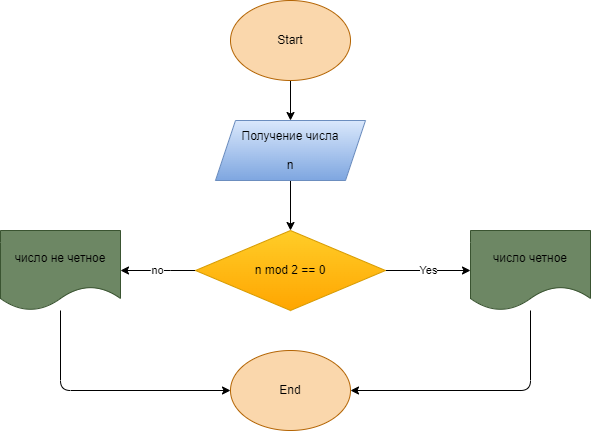

The diagram above was exported from draw.io. Its source (the exported page's mxGraphModel, read from the mxfile embedded in the PNG):
<mxGraphModel dx="1170" dy="542" grid="1" gridSize="10" guides="1" tooltips="1" connect="1" arrows="1" fold="1" page="1" pageScale="1" pageWidth="827" pageHeight="1169" math="0" shadow="0">
  <root>
    <mxCell id="0" />
    <mxCell id="1" parent="0" />
    <mxCell id="4" value="" style="edgeStyle=none;html=1;" edge="1" parent="1" source="2" target="3">
      <mxGeometry relative="1" as="geometry" />
    </mxCell>
    <mxCell id="2" value="&lt;font color=&quot;#000000&quot;&gt;Start&lt;/font&gt;" style="ellipse;whiteSpace=wrap;html=1;fillColor=#fad7ac;strokeColor=#b46504;" vertex="1" parent="1">
      <mxGeometry x="340" y="30" width="120" height="80" as="geometry" />
    </mxCell>
    <mxCell id="6" value="" style="edgeStyle=none;html=1;" edge="1" parent="1" source="3" target="5">
      <mxGeometry relative="1" as="geometry" />
    </mxCell>
    <mxCell id="3" value="&lt;font color=&quot;#000000&quot;&gt;Получение числа&lt;br&gt;&lt;br&gt;n&lt;/font&gt;" style="shape=parallelogram;perimeter=parallelogramPerimeter;whiteSpace=wrap;html=1;fixedSize=1;fillColor=#dae8fc;gradientColor=#7ea6e0;strokeColor=#6c8ebf;" vertex="1" parent="1">
      <mxGeometry x="325" y="150" width="150" height="60" as="geometry" />
    </mxCell>
    <mxCell id="8" value="Yes" style="edgeStyle=none;html=1;" edge="1" parent="1" source="5" target="7">
      <mxGeometry relative="1" as="geometry" />
    </mxCell>
    <mxCell id="10" value="no" style="edgeStyle=none;html=1;" edge="1" parent="1" source="5" target="9">
      <mxGeometry relative="1" as="geometry">
        <Array as="points">
          <mxPoint x="270" y="300" />
        </Array>
      </mxGeometry>
    </mxCell>
    <mxCell id="5" value="&lt;font color=&quot;#000000&quot;&gt;n mod 2 == 0&lt;/font&gt;" style="rhombus;whiteSpace=wrap;html=1;fillColor=#ffcd28;gradientColor=#ffa500;strokeColor=#d79b00;" vertex="1" parent="1">
      <mxGeometry x="305" y="260" width="190" height="80" as="geometry" />
    </mxCell>
    <mxCell id="13" value="" style="edgeStyle=none;html=1;" edge="1" parent="1" source="7" target="11">
      <mxGeometry relative="1" as="geometry">
        <mxPoint x="640" y="430" as="targetPoint" />
        <Array as="points">
          <mxPoint x="640" y="420" />
        </Array>
      </mxGeometry>
    </mxCell>
    <mxCell id="7" value="&lt;font color=&quot;#000000&quot;&gt;число четное&lt;/font&gt;" style="shape=document;whiteSpace=wrap;html=1;boundedLbl=1;fillColor=#6d8764;fontColor=#ffffff;strokeColor=#3A5431;" vertex="1" parent="1">
      <mxGeometry x="580" y="260" width="120" height="80" as="geometry" />
    </mxCell>
    <mxCell id="15" value="" style="edgeStyle=none;html=1;entryX=0;entryY=0.5;entryDx=0;entryDy=0;" edge="1" parent="1" source="9" target="11">
      <mxGeometry relative="1" as="geometry">
        <mxPoint x="170" y="430" as="targetPoint" />
        <Array as="points">
          <mxPoint x="170" y="420" />
        </Array>
      </mxGeometry>
    </mxCell>
    <mxCell id="9" value="&lt;font color=&quot;#000000&quot;&gt;число не четное&lt;/font&gt;" style="shape=document;whiteSpace=wrap;html=1;boundedLbl=1;fillColor=#6d8764;fontColor=#ffffff;strokeColor=#3A5431;" vertex="1" parent="1">
      <mxGeometry x="110" y="260" width="120" height="80" as="geometry" />
    </mxCell>
    <mxCell id="11" value="&lt;font color=&quot;#000000&quot;&gt;End&lt;/font&gt;" style="ellipse;whiteSpace=wrap;html=1;fillColor=#fad7ac;strokeColor=#b46504;" vertex="1" parent="1">
      <mxGeometry x="340" y="380" width="120" height="80" as="geometry" />
    </mxCell>
  </root>
</mxGraphModel>